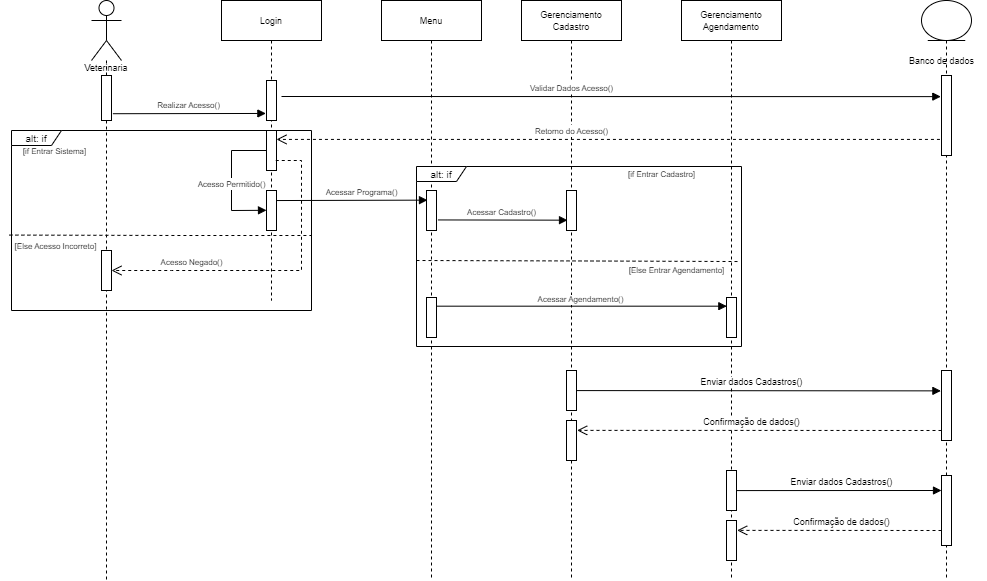

The diagram above was exported from draw.io. Its source (the exported page's mxGraphModel, read from the mxfile embedded in the PNG):
<mxGraphModel dx="880" dy="387" grid="1" gridSize="10" guides="1" tooltips="1" connect="1" arrows="1" fold="1" page="1" pageScale="1" pageWidth="850" pageHeight="1100" math="0" shadow="0">
  <root>
    <mxCell id="0" />
    <mxCell id="1" parent="0" />
    <mxCell id="kU9iNRSfVmSpKejXLDyf-42" value="&lt;p style=&quot;line-height: 2;&quot;&gt;&lt;font style=&quot;font-size: 9px;&quot;&gt;Veterinaria&lt;/font&gt;&lt;br&gt;&lt;/p&gt;" style="shape=umlLifeline;participant=umlActor;perimeter=lifelinePerimeter;whiteSpace=wrap;html=1;container=1;collapsible=0;recursiveResize=0;verticalAlign=top;spacingTop=36;outlineConnect=0;size=60;" parent="1" vertex="1">
      <mxGeometry x="100" y="30" width="30" height="580" as="geometry" />
    </mxCell>
    <mxCell id="kU9iNRSfVmSpKejXLDyf-51" value="" style="html=1;points=[];perimeter=orthogonalPerimeter;fillStyle=auto;fontSize=10;strokeColor=default;fillColor=default;" parent="kU9iNRSfVmSpKejXLDyf-42" vertex="1">
      <mxGeometry x="10" y="75" width="10" height="45" as="geometry" />
    </mxCell>
    <mxCell id="T6T524pSpIMJY3paIPSR-1" value="" style="html=1;points=[];perimeter=orthogonalPerimeter;fillStyle=auto;fontSize=10;strokeColor=default;fillColor=default;" parent="kU9iNRSfVmSpKejXLDyf-42" vertex="1">
      <mxGeometry x="10" y="250" width="10" height="40" as="geometry" />
    </mxCell>
    <mxCell id="kU9iNRSfVmSpKejXLDyf-48" value="" style="shape=umlLifeline;participant=umlEntity;perimeter=lifelinePerimeter;whiteSpace=wrap;html=1;container=1;collapsible=0;recursiveResize=0;verticalAlign=top;spacingTop=36;outlineConnect=0;fillStyle=auto;fontSize=11;strokeColor=default;fillColor=default;" parent="1" vertex="1">
      <mxGeometry x="930" y="30" width="50" height="580" as="geometry" />
    </mxCell>
    <mxCell id="kU9iNRSfVmSpKejXLDyf-49" value="&lt;font style=&quot;font-size: 9px;&quot;&gt;Banco de dados&lt;/font&gt;" style="text;html=1;align=center;verticalAlign=middle;resizable=0;points=[];autosize=1;strokeColor=none;fillColor=none;fontSize=10;" parent="kU9iNRSfVmSpKejXLDyf-48" vertex="1">
      <mxGeometry x="-25" y="45" width="90" height="30" as="geometry" />
    </mxCell>
    <mxCell id="kU9iNRSfVmSpKejXLDyf-58" value="" style="html=1;points=[];perimeter=orthogonalPerimeter;fillStyle=auto;fontSize=10;strokeColor=default;fillColor=default;" parent="kU9iNRSfVmSpKejXLDyf-48" vertex="1">
      <mxGeometry x="20" y="75" width="10" height="80" as="geometry" />
    </mxCell>
    <mxCell id="T6T524pSpIMJY3paIPSR-23" value="" style="html=1;points=[];perimeter=orthogonalPerimeter;fillStyle=auto;fontSize=10;strokeColor=default;fillColor=default;" parent="kU9iNRSfVmSpKejXLDyf-48" vertex="1">
      <mxGeometry x="20" y="370" width="10" height="70" as="geometry" />
    </mxCell>
    <mxCell id="T6T524pSpIMJY3paIPSR-34" value="" style="html=1;points=[];perimeter=orthogonalPerimeter;fillStyle=auto;fontSize=10;strokeColor=default;fillColor=default;" parent="kU9iNRSfVmSpKejXLDyf-48" vertex="1">
      <mxGeometry x="20" y="475" width="10" height="70" as="geometry" />
    </mxCell>
    <mxCell id="kU9iNRSfVmSpKejXLDyf-50" value="&lt;font style=&quot;font-size: 9px;&quot;&gt;Login&lt;/font&gt;" style="shape=umlLifeline;perimeter=lifelinePerimeter;whiteSpace=wrap;html=1;container=1;collapsible=0;recursiveResize=0;outlineConnect=0;fillStyle=auto;fontSize=10;strokeColor=default;fillColor=default;" parent="1" vertex="1">
      <mxGeometry x="230" y="30" width="100" height="300" as="geometry" />
    </mxCell>
    <mxCell id="kU9iNRSfVmSpKejXLDyf-55" value="" style="html=1;points=[];perimeter=orthogonalPerimeter;fillStyle=auto;fontSize=10;strokeColor=default;fillColor=default;" parent="kU9iNRSfVmSpKejXLDyf-50" vertex="1">
      <mxGeometry x="45" y="80" width="10" height="40" as="geometry" />
    </mxCell>
    <mxCell id="kU9iNRSfVmSpKejXLDyf-60" value="" style="html=1;points=[];perimeter=orthogonalPerimeter;fillStyle=auto;fontSize=10;strokeColor=default;fillColor=default;" parent="kU9iNRSfVmSpKejXLDyf-50" vertex="1">
      <mxGeometry x="45" y="130" width="10" height="40" as="geometry" />
    </mxCell>
    <mxCell id="kU9iNRSfVmSpKejXLDyf-62" value="" style="html=1;points=[];perimeter=orthogonalPerimeter;fillStyle=auto;fontSize=10;strokeColor=default;fillColor=default;" parent="kU9iNRSfVmSpKejXLDyf-50" vertex="1">
      <mxGeometry x="45" y="190" width="10" height="40" as="geometry" />
    </mxCell>
    <mxCell id="kU9iNRSfVmSpKejXLDyf-64" value="&lt;font style=&quot;font-size: 8px;&quot;&gt;Acesso Permitido()&lt;/font&gt;" style="html=1;verticalAlign=bottom;endArrow=block;rounded=0;shadow=0;fontSize=10;" parent="kU9iNRSfVmSpKejXLDyf-50" edge="1">
      <mxGeometry x="0.1852" width="80" relative="1" as="geometry">
        <mxPoint x="45" y="150" as="sourcePoint" />
        <mxPoint x="45" y="209.8" as="targetPoint" />
        <Array as="points">
          <mxPoint x="10" y="150" />
          <mxPoint x="10" y="210" />
        </Array>
        <mxPoint as="offset" />
      </mxGeometry>
    </mxCell>
    <mxCell id="kU9iNRSfVmSpKejXLDyf-52" value="&lt;font style=&quot;font-size: 9px;&quot;&gt;Gerenciamento Cadastro&lt;/font&gt;" style="shape=umlLifeline;perimeter=lifelinePerimeter;whiteSpace=wrap;html=1;container=1;collapsible=0;recursiveResize=0;outlineConnect=0;fillStyle=auto;fontSize=10;strokeColor=default;fillColor=default;" parent="1" vertex="1">
      <mxGeometry x="530" y="30" width="100" height="580" as="geometry" />
    </mxCell>
    <mxCell id="T6T524pSpIMJY3paIPSR-13" value="" style="html=1;points=[];perimeter=orthogonalPerimeter;fillStyle=auto;fontSize=10;strokeColor=default;fillColor=default;" parent="kU9iNRSfVmSpKejXLDyf-52" vertex="1">
      <mxGeometry x="45" y="190" width="10" height="40" as="geometry" />
    </mxCell>
    <mxCell id="T6T524pSpIMJY3paIPSR-21" value="" style="html=1;points=[];perimeter=orthogonalPerimeter;fillStyle=auto;fontSize=10;strokeColor=default;fillColor=default;" parent="kU9iNRSfVmSpKejXLDyf-52" vertex="1">
      <mxGeometry x="45" y="370" width="10" height="40" as="geometry" />
    </mxCell>
    <mxCell id="T6T524pSpIMJY3paIPSR-25" value="" style="html=1;points=[];perimeter=orthogonalPerimeter;fillStyle=auto;fontSize=10;strokeColor=default;fillColor=default;" parent="kU9iNRSfVmSpKejXLDyf-52" vertex="1">
      <mxGeometry x="45" y="420" width="10" height="40" as="geometry" />
    </mxCell>
    <mxCell id="kU9iNRSfVmSpKejXLDyf-53" value="&lt;font style=&quot;font-size: 9px;&quot;&gt;Gerenciamento Agendamento&lt;/font&gt;" style="shape=umlLifeline;perimeter=lifelinePerimeter;whiteSpace=wrap;html=1;container=1;collapsible=0;recursiveResize=0;outlineConnect=0;fillStyle=auto;fontSize=10;strokeColor=default;fillColor=default;" parent="1" vertex="1">
      <mxGeometry x="690" y="30" width="100" height="580" as="geometry" />
    </mxCell>
    <mxCell id="T6T524pSpIMJY3paIPSR-14" value="" style="html=1;points=[];perimeter=orthogonalPerimeter;fillStyle=auto;fontSize=10;strokeColor=default;fillColor=default;" parent="kU9iNRSfVmSpKejXLDyf-53" vertex="1">
      <mxGeometry x="45" y="297" width="10" height="40" as="geometry" />
    </mxCell>
    <mxCell id="T6T524pSpIMJY3paIPSR-35" value="" style="html=1;points=[];perimeter=orthogonalPerimeter;fillStyle=auto;fontSize=10;strokeColor=default;fillColor=default;" parent="kU9iNRSfVmSpKejXLDyf-53" vertex="1">
      <mxGeometry x="45" y="470" width="10" height="40" as="geometry" />
    </mxCell>
    <mxCell id="T6T524pSpIMJY3paIPSR-36" value="" style="html=1;points=[];perimeter=orthogonalPerimeter;fillStyle=auto;fontSize=10;strokeColor=default;fillColor=default;" parent="kU9iNRSfVmSpKejXLDyf-53" vertex="1">
      <mxGeometry x="45" y="520" width="10" height="40" as="geometry" />
    </mxCell>
    <mxCell id="T6T524pSpIMJY3paIPSR-37" value="Enviar dados Cadastros()" style="html=1;verticalAlign=bottom;endArrow=block;rounded=0;fontSize=9;exitX=0.99;exitY=0.502;exitDx=0;exitDy=0;exitPerimeter=0;" parent="kU9iNRSfVmSpKejXLDyf-53" source="T6T524pSpIMJY3paIPSR-35" edge="1">
      <mxGeometry x="0.0249" width="80" relative="1" as="geometry">
        <mxPoint x="110" y="490" as="sourcePoint" />
        <mxPoint x="260" y="490" as="targetPoint" />
        <mxPoint as="offset" />
      </mxGeometry>
    </mxCell>
    <mxCell id="T6T524pSpIMJY3paIPSR-38" value="Confirmação de dados()" style="html=1;verticalAlign=bottom;endArrow=open;dashed=1;endSize=8;rounded=0;fontSize=9;entryX=1.069;entryY=0.247;entryDx=0;entryDy=0;entryPerimeter=0;" parent="kU9iNRSfVmSpKejXLDyf-53" target="T6T524pSpIMJY3paIPSR-36" edge="1">
      <mxGeometry x="-0.0211" relative="1" as="geometry">
        <mxPoint x="260" y="530" as="sourcePoint" />
        <mxPoint x="300" y="530" as="targetPoint" />
        <mxPoint as="offset" />
      </mxGeometry>
    </mxCell>
    <mxCell id="kU9iNRSfVmSpKejXLDyf-54" value="&lt;font style=&quot;font-size: 9px;&quot;&gt;Menu&lt;/font&gt;" style="shape=umlLifeline;perimeter=lifelinePerimeter;whiteSpace=wrap;html=1;container=1;collapsible=0;recursiveResize=0;outlineConnect=0;fillStyle=auto;fontSize=10;strokeColor=default;fillColor=default;" parent="1" vertex="1">
      <mxGeometry x="390" y="30" width="100" height="580" as="geometry" />
    </mxCell>
    <mxCell id="T6T524pSpIMJY3paIPSR-2" value="" style="html=1;points=[];perimeter=orthogonalPerimeter;fillStyle=auto;fontSize=10;strokeColor=default;fillColor=default;" parent="kU9iNRSfVmSpKejXLDyf-54" vertex="1">
      <mxGeometry x="45" y="190" width="10" height="40" as="geometry" />
    </mxCell>
    <mxCell id="T6T524pSpIMJY3paIPSR-12" value="" style="html=1;points=[];perimeter=orthogonalPerimeter;fillStyle=auto;fontSize=10;strokeColor=default;fillColor=default;" parent="kU9iNRSfVmSpKejXLDyf-54" vertex="1">
      <mxGeometry x="45" y="297" width="10" height="40" as="geometry" />
    </mxCell>
    <mxCell id="kU9iNRSfVmSpKejXLDyf-57" value="&lt;font style=&quot;font-size: 8px;&quot;&gt;Realizar Acesso()&lt;/font&gt;" style="html=1;verticalAlign=bottom;endArrow=block;rounded=0;fontSize=10;exitX=1.14;exitY=0.849;exitDx=0;exitDy=0;exitPerimeter=0;shadow=0;entryX=-0.062;entryY=0.824;entryDx=0;entryDy=0;entryPerimeter=0;" parent="1" source="kU9iNRSfVmSpKejXLDyf-51" target="kU9iNRSfVmSpKejXLDyf-55" edge="1">
      <mxGeometry width="80" relative="1" as="geometry">
        <mxPoint x="120" y="140" as="sourcePoint" />
        <mxPoint x="270" y="143" as="targetPoint" />
      </mxGeometry>
    </mxCell>
    <mxCell id="kU9iNRSfVmSpKejXLDyf-59" value="&lt;font style=&quot;font-size: 8px;&quot;&gt;Validar Dados Acesso()&lt;/font&gt;" style="html=1;verticalAlign=bottom;endArrow=block;rounded=0;fontSize=10;entryX=-0.069;entryY=0.264;entryDx=0;entryDy=0;entryPerimeter=0;" parent="1" target="kU9iNRSfVmSpKejXLDyf-58" edge="1">
      <mxGeometry x="-0.1203" width="80" relative="1" as="geometry">
        <mxPoint x="290" y="126" as="sourcePoint" />
        <mxPoint x="798.5799999999999" y="130" as="targetPoint" />
        <mxPoint as="offset" />
      </mxGeometry>
    </mxCell>
    <mxCell id="kU9iNRSfVmSpKejXLDyf-61" value="&lt;font style=&quot;font-size: 8px;&quot;&gt;Retorno do Acesso()&lt;/font&gt;" style="html=1;verticalAlign=bottom;endArrow=open;dashed=1;endSize=8;rounded=0;shadow=0;fontSize=10;exitX=-0.155;exitY=0.799;exitDx=0;exitDy=0;exitPerimeter=0;" parent="1" source="kU9iNRSfVmSpKejXLDyf-58" target="kU9iNRSfVmSpKejXLDyf-60" edge="1">
      <mxGeometry x="0.1107" relative="1" as="geometry">
        <mxPoint x="750" y="170" as="sourcePoint" />
        <mxPoint x="670" y="170" as="targetPoint" />
        <mxPoint as="offset" />
      </mxGeometry>
    </mxCell>
    <mxCell id="T6T524pSpIMJY3paIPSR-3" value="&lt;font style=&quot;font-size: 8px;&quot;&gt;Acessar Programa()&lt;/font&gt;" style="html=1;verticalAlign=bottom;endArrow=block;rounded=0;entryX=0.098;entryY=0.241;entryDx=0;entryDy=0;entryPerimeter=0;exitX=1.024;exitY=0.251;exitDx=0;exitDy=0;exitPerimeter=0;" parent="1" source="kU9iNRSfVmSpKejXLDyf-62" target="T6T524pSpIMJY3paIPSR-2" edge="1">
      <mxGeometry x="0.1246" width="80" relative="1" as="geometry">
        <mxPoint x="290" y="230" as="sourcePoint" />
        <mxPoint x="400" y="230" as="targetPoint" />
        <mxPoint as="offset" />
      </mxGeometry>
    </mxCell>
    <mxCell id="T6T524pSpIMJY3paIPSR-4" value="&lt;font style=&quot;font-size: 8px;&quot;&gt;Acesso Negado()&lt;/font&gt;" style="html=1;verticalAlign=bottom;endArrow=open;dashed=1;endSize=8;rounded=0;fontSize=10;exitX=0.927;exitY=0.75;exitDx=0;exitDy=0;exitPerimeter=0;entryX=1;entryY=0.5;entryDx=0;entryDy=0;entryPerimeter=0;" parent="1" source="kU9iNRSfVmSpKejXLDyf-60" target="T6T524pSpIMJY3paIPSR-1" edge="1">
      <mxGeometry x="0.5088" relative="1" as="geometry">
        <mxPoint x="230" y="280" as="sourcePoint" />
        <mxPoint x="140" y="300" as="targetPoint" />
        <Array as="points">
          <mxPoint x="310" y="190" />
          <mxPoint x="310" y="240" />
          <mxPoint x="310" y="300" />
          <mxPoint x="180" y="300" />
        </Array>
        <mxPoint as="offset" />
      </mxGeometry>
    </mxCell>
    <mxCell id="T6T524pSpIMJY3paIPSR-6" value="alt: if" style="shape=umlFrame;whiteSpace=wrap;html=1;fontSize=10;width=50;height=15;" parent="1" vertex="1">
      <mxGeometry x="20" y="160" width="300" height="180" as="geometry" />
    </mxCell>
    <mxCell id="T6T524pSpIMJY3paIPSR-8" value="" style="endArrow=none;dashed=1;html=1;rounded=0;fontSize=10;exitX=-0.007;exitY=0.581;exitDx=0;exitDy=0;exitPerimeter=0;" parent="1" source="T6T524pSpIMJY3paIPSR-6" edge="1">
      <mxGeometry width="50" height="50" relative="1" as="geometry">
        <mxPoint x="30.639999999999986" y="264.56000000000006" as="sourcePoint" />
        <mxPoint x="320" y="265" as="targetPoint" />
        <Array as="points">
          <mxPoint x="190" y="265" />
        </Array>
      </mxGeometry>
    </mxCell>
    <mxCell id="T6T524pSpIMJY3paIPSR-10" value="&lt;font style=&quot;&quot;&gt;&lt;font style=&quot;font-size: 8px;&quot;&gt;[if Entrar Sistema]&lt;/font&gt;&lt;br&gt;&lt;/font&gt;" style="text;html=1;align=center;verticalAlign=middle;resizable=0;points=[];autosize=1;strokeColor=none;fillColor=none;fontSize=10;" parent="1" vertex="1">
      <mxGeometry x="18" y="165" width="90" height="30" as="geometry" />
    </mxCell>
    <mxCell id="T6T524pSpIMJY3paIPSR-11" value="[Else Acesso Incorreto]" style="text;html=1;align=center;verticalAlign=middle;resizable=0;points=[];autosize=1;strokeColor=none;fillColor=none;fontSize=8;" parent="1" vertex="1">
      <mxGeometry x="9" y="266" width="110" height="20" as="geometry" />
    </mxCell>
    <mxCell id="T6T524pSpIMJY3paIPSR-16" value="Acessar Agendamento()" style="html=1;verticalAlign=bottom;endArrow=block;rounded=0;fontSize=8;exitX=1.033;exitY=0.217;exitDx=0;exitDy=0;exitPerimeter=0;entryX=0.033;entryY=0.217;entryDx=0;entryDy=0;entryPerimeter=0;" parent="1" source="T6T524pSpIMJY3paIPSR-12" target="T6T524pSpIMJY3paIPSR-14" edge="1">
      <mxGeometry x="-0.0051" y="-1" width="80" relative="1" as="geometry">
        <mxPoint x="460" y="300" as="sourcePoint" />
        <mxPoint x="540" y="300" as="targetPoint" />
        <mxPoint as="offset" />
      </mxGeometry>
    </mxCell>
    <mxCell id="T6T524pSpIMJY3paIPSR-15" value="Acessar Cadastro()" style="html=1;verticalAlign=bottom;endArrow=block;rounded=0;fontSize=8;exitX=1.143;exitY=0.736;exitDx=0;exitDy=0;exitPerimeter=0;entryX=0.1;entryY=0.742;entryDx=0;entryDy=0;entryPerimeter=0;" parent="1" source="T6T524pSpIMJY3paIPSR-2" target="T6T524pSpIMJY3paIPSR-13" edge="1">
      <mxGeometry x="-0.0187" width="80" relative="1" as="geometry">
        <mxPoint x="480" y="250" as="sourcePoint" />
        <mxPoint x="560" y="250" as="targetPoint" />
        <mxPoint as="offset" />
      </mxGeometry>
    </mxCell>
    <mxCell id="T6T524pSpIMJY3paIPSR-17" value="alt: if" style="shape=umlFrame;whiteSpace=wrap;html=1;fontSize=10;width=50;height=15;" parent="1" vertex="1">
      <mxGeometry x="425" y="196" width="325" height="180" as="geometry" />
    </mxCell>
    <mxCell id="T6T524pSpIMJY3paIPSR-18" value="&lt;font style=&quot;&quot;&gt;&lt;font style=&quot;font-size: 8px;&quot;&gt;[if Entrar Cadastro]&lt;/font&gt;&lt;br&gt;&lt;/font&gt;" style="text;html=1;align=center;verticalAlign=middle;resizable=0;points=[];autosize=1;strokeColor=none;fillColor=none;fontSize=10;" parent="1" vertex="1">
      <mxGeometry x="625" y="188" width="90" height="30" as="geometry" />
    </mxCell>
    <mxCell id="T6T524pSpIMJY3paIPSR-19" value="&lt;font style=&quot;&quot;&gt;&lt;span style=&quot;font-size: 8px;&quot;&gt;[Else Entrar Agendamento]&lt;/span&gt;&lt;br&gt;&lt;/font&gt;" style="text;html=1;align=center;verticalAlign=middle;resizable=0;points=[];autosize=1;strokeColor=none;fillColor=none;fontSize=10;" parent="1" vertex="1">
      <mxGeometry x="625" y="284" width="120" height="30" as="geometry" />
    </mxCell>
    <mxCell id="T6T524pSpIMJY3paIPSR-20" value="" style="endArrow=none;dashed=1;html=1;rounded=0;fontSize=10;exitX=0.002;exitY=0.642;exitDx=0;exitDy=0;exitPerimeter=0;entryX=0.996;entryY=0.528;entryDx=0;entryDy=0;entryPerimeter=0;" parent="1" target="T6T524pSpIMJY3paIPSR-17" edge="1">
      <mxGeometry width="50" height="50" relative="1" as="geometry">
        <mxPoint x="425" y="290.00000000000006" as="sourcePoint" />
        <mxPoint x="714.36" y="290.44" as="targetPoint" />
        <Array as="points">
          <mxPoint x="584.36" y="290.44" />
        </Array>
      </mxGeometry>
    </mxCell>
    <mxCell id="T6T524pSpIMJY3paIPSR-24" value="Enviar dados Cadastros()" style="html=1;verticalAlign=bottom;endArrow=block;rounded=0;fontSize=9;exitX=0.99;exitY=0.502;exitDx=0;exitDy=0;exitPerimeter=0;entryX=-0.06;entryY=0.291;entryDx=0;entryDy=0;entryPerimeter=0;" parent="1" source="T6T524pSpIMJY3paIPSR-21" target="T6T524pSpIMJY3paIPSR-23" edge="1">
      <mxGeometry x="-0.0392" width="80" relative="1" as="geometry">
        <mxPoint x="640" y="420" as="sourcePoint" />
        <mxPoint x="720" y="420" as="targetPoint" />
        <mxPoint as="offset" />
      </mxGeometry>
    </mxCell>
    <mxCell id="T6T524pSpIMJY3paIPSR-26" value="Confirmação de dados()" style="html=1;verticalAlign=bottom;endArrow=open;dashed=1;endSize=8;rounded=0;fontSize=9;exitX=0;exitY=0.857;exitDx=0;exitDy=0;exitPerimeter=0;entryX=1.069;entryY=0.247;entryDx=0;entryDy=0;entryPerimeter=0;" parent="1" source="T6T524pSpIMJY3paIPSR-23" target="T6T524pSpIMJY3paIPSR-25" edge="1">
      <mxGeometry x="0.0431" relative="1" as="geometry">
        <mxPoint x="910" y="460" as="sourcePoint" />
        <mxPoint x="830" y="460" as="targetPoint" />
        <mxPoint as="offset" />
      </mxGeometry>
    </mxCell>
  </root>
</mxGraphModel>